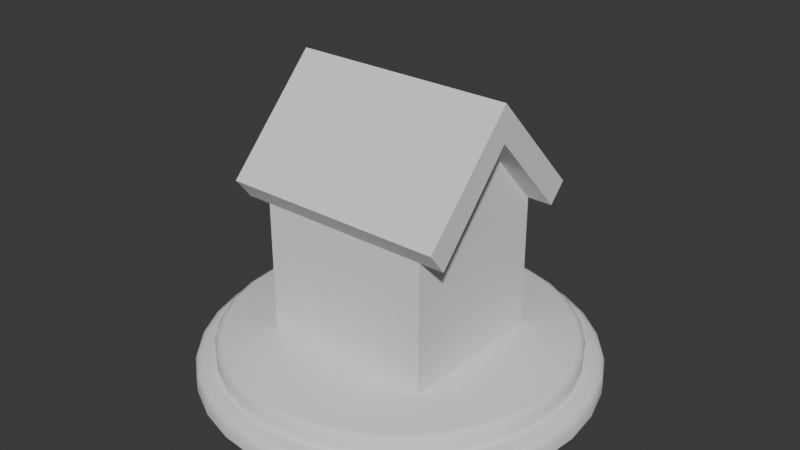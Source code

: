 # Source: Home.blend  (saved by Blender 4.0.36; exported with 4.5.12 LTS)
import bpy
from mathutils import Matrix  # noqa: F401  (used for matrix-valued properties, if any)

bpy.ops.wm.read_factory_settings(use_empty=True)
scene = bpy.context.scene
scene.name = 'Scene'

# ---- collections
col_collection = bpy.data.collections.new('Collection'); scene.collection.children.link(col_collection)

# ---- node groups
ng_auto_smooth = bpy.data.node_groups.new('Auto Smooth', 'GeometryNodeTree')
_s = ng_auto_smooth.interface.new_socket(name='Geometry', in_out='OUTPUT', socket_type='NodeSocketGeometry')
_s = ng_auto_smooth.interface.new_socket(name='Geometry', in_out='INPUT', socket_type='NodeSocketGeometry')
_s = ng_auto_smooth.interface.new_socket(name='Angle', in_out='INPUT', socket_type='NodeSocketFloat')
_s.subtype = 'ANGLE'
_s.min_value = 0.0
_s.max_value = 3.142
ng_auto_smooth.is_modifier = True
_N = ng_auto_smooth.nodes; _L = ng_auto_smooth.links
n0 = _N.new('NodeGroupOutput'); n0.name = 'Group Output'; n0.location = (480, -100)
n1 = _N.new('NodeGroupInput'); n1.name = 'Group Input'; n1.location = (-420, -300)
n2 = _N.new('NodeGroupInput'); n2.name = 'Group Input.001'; n2.location = (-60, -100)
n3 = _N.new('GeometryNodeSetShadeSmooth'); n3.name = 'Set Shade Smooth'; n3.location = (120, -100)
n3.domain = 'EDGE'
n4 = _N.new('GeometryNodeSetShadeSmooth'); n4.name = 'Set Shade Smooth.001'; n4.location = (300, -100)
n5 = _N.new('GeometryNodeInputMeshEdgeAngle'); n5.name = 'Edge Angle'; n5.location = (-420, -220)
n6 = _N.new('GeometryNodeInputEdgeSmooth'); n6.name = 'Is Edge Smooth'; n6.location = (-60, -160)
n7 = _N.new('GeometryNodeInputShadeSmooth'); n7.name = 'Is Face Smooth'; n7.location = (-240, -340)
n8 = _N.new('FunctionNodeBooleanMath'); n8.name = 'Boolean Math'; n8.location = (-60, -220)
n9 = _N.new('FunctionNodeCompare'); n9.name = 'Compare'; n9.location = (-240, -180)
n9.operation = 'LESS_EQUAL'
_L.new(n5.outputs[0], n9.inputs[0])
_L.new(n4.outputs[0], n0.inputs[0])
_L.new(n1.outputs[1], n9.inputs[1])
_L.new(n9.outputs[0], n8.inputs[0])
_L.new(n7.outputs[0], n8.inputs[1])
_L.new(n2.outputs[0], n3.inputs[0])
_L.new(n6.outputs[0], n3.inputs[1])
_L.new(n3.outputs[0], n4.inputs[0])
_L.new(n8.outputs[0], n3.inputs[2])
n0.is_active_output = True

# ---- world
world_world = bpy.data.worlds.new('World'); scene.world = world_world
world_world.use_nodes = True; world_world.node_tree.nodes.clear()
_N = world_world.node_tree.nodes; _L = world_world.node_tree.links
n0 = _N.new('ShaderNodeOutputWorld'); n0.name = 'World Output'; n0.location = (300, 300)
n1 = _N.new('ShaderNodeBackground'); n1.name = 'Background'; n1.location = (10, 300)
n1.inputs[0].default_value = (0.05088, 0.05088, 0.05088, 1.0)
_L.new(n1.outputs[0], n0.inputs[0])
n0.is_active_output = True
world_world.color = (0.05088, 0.05088, 0.05088)
world_world.use_sun_shadow = False
world_world.sun_shadow_jitter_overblur = 0.0

# ---- meshes
me_cylinder = bpy.data.meshes.new('Cylinder')
me_cylinder.from_pydata([(9.371e-09, 0.086, -2.563e-08), (0.01678, 0.08435, -2.563e-08), (0.03291, 0.07945, -2.563e-08), (0.04778, 0.07151, -2.563e-08), (0.06081, 0.06081, -2.563e-08), (0.07151, 0.04778, -2.563e-08), (0.07945, 0.03291, -2.563e-08), (0.08435, 0.01678, -2.563e-08), (0.086, 1.442e-09, -2.563e-08), (0.08435, -0.01678, -2.563e-08), (0.07945, -0.03291, -2.563e-08), (0.07151, -0.04778, -2.563e-08), (0.06081, -0.06081, -2.563e-08), (0.04778, -0.07151, -2.563e-08), (0.03291, -0.07945, -2.563e-08), (0.01678, -0.08435, -2.563e-08), (9.371e-09, -0.086, -2.563e-08), (-0.01678, -0.08435, -2.563e-08), (-0.03291, -0.07945, -2.563e-08), (-0.04778, -0.07151, -2.563e-08), (-0.06081, -0.06081, -2.563e-08), (-0.07151, -0.04778, -2.563e-08), (-0.07945, -0.03291, -2.563e-08), (-0.08435, -0.01678, -2.563e-08), (-0.086, 1.442e-09, -2.563e-08), (-0.08435, 0.01678, -2.563e-08), (-0.07945, 0.03291, -2.563e-08), (-0.07151, 0.04778, -2.563e-08), (-0.06081, 0.06081, -2.563e-08), (-0.04778, 0.07151, -2.563e-08), (-0.03291, 0.07945, -2.563e-08), (-0.01678, 0.08435, -2.563e-08), (0.0151, 0.07591, 0.0086), (1.02e-08, 0.0774, 0.0086), (0.02962, 0.07151, 0.0086), (0.043, 0.06436, 0.0086), (0.05473, 0.05473, 0.0086), (0.06436, 0.043, 0.0086), (0.07151, 0.02962, 0.0086), (0.07591, 0.0151, 0.0086), (0.0774, 1.538e-09, 0.0086), (0.07591, -0.0151, 0.0086), (0.07151, -0.02962, 0.0086), (0.06436, -0.043, 0.0086), (0.05473, -0.05473, 0.0086), (0.043, -0.06436, 0.0086), (0.02962, -0.07151, 0.0086), (0.0151, -0.07591, 0.0086), (1.02e-08, -0.0774, 0.0086), (-0.0151, -0.07591, 0.0086), (-0.02962, -0.07151, 0.0086), (-0.043, -0.06436, 0.0086), (-0.05473, -0.05473, 0.0086), (-0.06436, -0.043, 0.0086), (-0.07151, -0.02962, 0.0086), (-0.07591, -0.0151, 0.0086), (-0.0774, 1.538e-09, 0.0086), (-0.07591, 0.0151, 0.0086), (-0.07151, 0.02962, 0.0086), (-0.06436, 0.043, 0.0086), (-0.05473, 0.05473, 0.0086), (-0.043, 0.06436, 0.0086), (-0.02962, 0.07151, 0.0086), (-0.0151, 0.07591, 0.0086), (9.371e-09, 0.086, 0.005189), (9.7e-09, 0.08257, 0.0086), (9.467e-09, 0.085, 0.007601), (0.01611, 0.08099, 0.0086), (0.01678, 0.08435, 0.005189), (0.01658, 0.08336, 0.007601), (0.0316, 0.07629, 0.0086), (0.03291, 0.07945, 0.005189), (0.03253, 0.07853, 0.007601), (0.04588, 0.06866, 0.0086), (0.04778, 0.07151, 0.005189), (0.04722, 0.07067, 0.007601), (0.05839, 0.05839, 0.0086), (0.06081, 0.06081, 0.005189), (0.0601, 0.0601, 0.007601), (0.06866, 0.04588, 0.0086), (0.07151, 0.04778, 0.005189), (0.07067, 0.04722, 0.007601), (0.07629, 0.0316, 0.0086), (0.07945, 0.03291, 0.005189), (0.07853, 0.03253, 0.007601), (0.08099, 0.01611, 0.0086), (0.08435, 0.01678, 0.005189), (0.08336, 0.01658, 0.007601), (0.08257, 1.48e-09, 0.0086), (0.086, 1.442e-09, 0.005189), (0.085, 1.455e-09, 0.007601), (0.08099, -0.01611, 0.0086), (0.08435, -0.01678, 0.005189), (0.08336, -0.01658, 0.007601), (0.07629, -0.0316, 0.0086), (0.07945, -0.03291, 0.005189), (0.07853, -0.03253, 0.007601), (0.06866, -0.04588, 0.0086), (0.07151, -0.04778, 0.005189), (0.07067, -0.04722, 0.007601), (0.05839, -0.05839, 0.0086), (0.06081, -0.06081, 0.005189), (0.0601, -0.0601, 0.007601), (0.04588, -0.06866, 0.0086), (0.04778, -0.07151, 0.005189), (0.04722, -0.07067, 0.007601), (0.0316, -0.07629, 0.0086), (0.03291, -0.07945, 0.005189), (0.03253, -0.07853, 0.007601), (0.01611, -0.08099, 0.0086), (0.01678, -0.08435, 0.005189), (0.01658, -0.08336, 0.007601), (9.7e-09, -0.08257, 0.0086), (9.371e-09, -0.086, 0.005189), (9.467e-09, -0.085, 0.007601), (-0.01611, -0.08099, 0.0086), (-0.01678, -0.08435, 0.005189), (-0.01658, -0.08336, 0.007601), (-0.0316, -0.07629, 0.0086), (-0.03291, -0.07945, 0.005189), (-0.03253, -0.07853, 0.007601), (-0.04588, -0.06866, 0.0086), (-0.04778, -0.07151, 0.005189), (-0.04722, -0.07067, 0.007601), (-0.05839, -0.05839, 0.0086), (-0.06081, -0.06081, 0.005189), (-0.0601, -0.0601, 0.007601), (-0.06866, -0.04588, 0.0086), (-0.07151, -0.04778, 0.005189), (-0.07067, -0.04722, 0.007601), (-0.07629, -0.0316, 0.0086), (-0.07945, -0.03291, 0.005189), (-0.07853, -0.03253, 0.007601), (-0.08099, -0.01611, 0.0086), (-0.08435, -0.01678, 0.005189), (-0.08336, -0.01658, 0.007601), (-0.08257, 1.48e-09, 0.0086), (-0.086, 1.442e-09, 0.005189), (-0.085, 1.455e-09, 0.007601), (-0.08099, 0.01611, 0.0086), (-0.08435, 0.01678, 0.005189), (-0.08336, 0.01658, 0.007601), (-0.07629, 0.0316, 0.0086), (-0.07945, 0.03291, 0.005189), (-0.07853, 0.03253, 0.007601), (-0.06866, 0.04588, 0.0086), (-0.07151, 0.04778, 0.005189), (-0.07067, 0.04722, 0.007601), (-0.05839, 0.05839, 0.0086), (-0.06081, 0.06081, 0.005189), (-0.0601, 0.0601, 0.007601), (-0.04588, 0.06866, 0.0086), (-0.04778, 0.07151, 0.005189), (-0.04722, 0.07067, 0.007601), (-0.0316, 0.07629, 0.0086), (-0.03291, 0.07945, 0.005189), (-0.03253, 0.07853, 0.007601), (-0.01611, 0.08099, 0.0086), (-0.01678, 0.08435, 0.005189), (-0.01658, 0.08336, 0.007601), (0.01443, 0.07255, 0.0172), (0.0151, 0.07591, 0.01379), (0.0149, 0.07493, 0.0162), (1.02e-08, 0.0774, 0.01379), (1.034e-08, 0.07397, 0.0172), (1.024e-08, 0.0764, 0.0162), (0.02831, 0.06834, 0.0172), (0.02962, 0.07151, 0.01379), (0.02924, 0.07058, 0.0162), (0.0411, 0.06151, 0.0172), (0.043, 0.06436, 0.01379), (0.04244, 0.06352, 0.0162), (0.05231, 0.05231, 0.0172), (0.05473, 0.05473, 0.01379), (0.05402, 0.05402, 0.0162), (0.06151, 0.0411, 0.0172), (0.06436, 0.043, 0.01379), (0.06352, 0.04244, 0.0162), (0.06834, 0.02831, 0.0172), (0.07151, 0.02962, 0.01379), (0.07058, 0.02924, 0.0162), (0.07255, 0.01443, 0.0172), (0.07591, 0.0151, 0.01379), (0.07493, 0.0149, 0.0162), (0.07397, 1.402e-09, 0.0172), (0.0774, 1.538e-09, 0.01379), (0.0764, 1.499e-09, 0.0162), (0.07255, -0.01443, 0.0172), (0.07591, -0.0151, 0.01379), (0.07493, -0.0149, 0.0162), (0.06834, -0.02831, 0.0172), (0.07151, -0.02962, 0.01379), (0.07058, -0.02924, 0.0162), (0.06151, -0.0411, 0.0172), (0.06436, -0.043, 0.01379), (0.06352, -0.04244, 0.0162), (0.05231, -0.05231, 0.0172), (0.05473, -0.05473, 0.01379), (0.05402, -0.05402, 0.0162), (0.0411, -0.06151, 0.0172), (0.043, -0.06436, 0.01379), (0.04244, -0.06352, 0.0162), (0.02831, -0.06834, 0.0172), (0.02962, -0.07151, 0.01379), (0.02924, -0.07058, 0.0162), (0.01443, -0.07255, 0.0172), (0.0151, -0.07591, 0.01379), (0.0149, -0.07493, 0.0162), (1.031e-08, -0.07397, 0.0172), (1.02e-08, -0.0774, 0.01379), (1.023e-08, -0.0764, 0.0162), (-0.01443, -0.07255, 0.0172), (-0.0151, -0.07591, 0.01379), (-0.0149, -0.07493, 0.0162), (-0.02831, -0.06834, 0.0172), (-0.02962, -0.07151, 0.01379), (-0.02924, -0.07058, 0.0162), (-0.0411, -0.06151, 0.0172), (-0.043, -0.06436, 0.01379), (-0.04244, -0.06352, 0.0162), (-0.05231, -0.05231, 0.0172), (-0.05473, -0.05473, 0.01379), (-0.05402, -0.05402, 0.0162), (-0.06151, -0.0411, 0.0172), (-0.06436, -0.043, 0.01379), (-0.06352, -0.04244, 0.0162), (-0.06834, -0.02831, 0.0172), (-0.07151, -0.02962, 0.01379), (-0.07058, -0.02924, 0.0162), (-0.07255, -0.01443, 0.0172), (-0.07591, -0.0151, 0.01379), (-0.07493, -0.0149, 0.0162), (-0.07397, 1.402e-09, 0.0172), (-0.0774, 1.538e-09, 0.01379), (-0.0764, 1.499e-09, 0.0162), (-0.07255, 0.01443, 0.0172), (-0.07591, 0.0151, 0.01379), (-0.07493, 0.0149, 0.0162), (-0.06834, 0.02831, 0.0172), (-0.07151, 0.02962, 0.01379), (-0.07058, 0.02924, 0.0162), (-0.06151, 0.0411, 0.0172), (-0.06436, 0.043, 0.01379), (-0.06352, 0.04244, 0.0162), (-0.05231, 0.05231, 0.0172), (-0.05473, 0.05473, 0.01379), (-0.05402, 0.05402, 0.0162), (-0.0411, 0.06151, 0.0172), (-0.043, 0.06436, 0.01379), (-0.04244, 0.06352, 0.0162), (-0.02831, 0.06834, 0.0172), (-0.02962, 0.07151, 0.01379), (-0.02924, 0.07058, 0.0162), (-0.01443, 0.07255, 0.0172), (-0.0151, 0.07591, 0.01379), (-0.0149, 0.07493, 0.0162), (-0.03807, -0.03468, 0.01761), (-0.03819, -0.03464, 0.07463), (-0.03807, 0.03468, 0.01761), (-0.03819, 0.03429, 0.07524), (0.03778, -0.03468, 0.01761), (0.03789, -0.03464, 0.07463), (0.03778, 0.03468, 0.01761), (0.03789, 0.03429, 0.07524), (-0.03807, 0.0, 0.01761), (-0.03807, -1.552e-11, 0.1123), (0.03778, 0.0, 0.01761), (0.03778, -1.552e-11, 0.1123), (-0.03807, -1.552e-11, 0.1278), (-0.03807, 0.04226, 0.0829), (0.03778, 0.04226, 0.0829), (0.03778, -1.552e-11, 0.1278), (0.03778, -0.0419, 0.08395), (-0.03807, -0.0419, 0.08395), (0.04861, -1.552e-11, 0.1123), (0.04876, -0.03464, 0.07463), (0.04876, 0.03429, 0.07524), (0.04861, -1.552e-11, 0.1278), (0.04861, -0.0419, 0.08395), (0.04861, 0.04226, 0.0829), (-0.04891, -1.552e-11, 0.1123), (-0.04906, 0.03429, 0.07524), (-0.04906, -0.03464, 0.07463), (-0.04891, 0.04226, 0.0829), (-0.04891, -1.552e-11, 0.1278), (-0.04891, -0.0419, 0.08395)], [], [(31, 158, 64, 0), (70, 67, 32, 34), (73, 70, 34, 35), (76, 73, 35, 36), (79, 76, 36, 37), (82, 79, 37, 38), (85, 82, 38, 39), (88, 85, 39, 40), (91, 88, 40, 41), (94, 91, 41, 42), (97, 94, 42, 43), (100, 97, 43, 44), (103, 100, 44, 45), (106, 103, 45, 46), (109, 106, 46, 47), (112, 109, 47, 48), (115, 112, 48, 49), (118, 115, 49, 50), (121, 118, 50, 51), (124, 121, 51, 52), (127, 124, 52, 53), (130, 127, 53, 54), (133, 130, 54, 55), (136, 133, 55, 56), (139, 136, 56, 57), (142, 139, 57, 58), (145, 142, 58, 59), (148, 145, 59, 60), (151, 148, 60, 61), (154, 151, 61, 62), (2, 71, 74, 3), (157, 154, 62, 63), (65, 157, 63, 33), (63, 62, 251, 254), (11, 98, 101, 12), (20, 125, 128, 21), (29, 152, 155, 30), (7, 86, 89, 8), (16, 113, 116, 17), (25, 140, 143, 26), (3, 74, 77, 4), (12, 101, 104, 13), (21, 128, 131, 22), (30, 155, 158, 31), (8, 89, 92, 9), (17, 116, 119, 18), (26, 143, 146, 27), (4, 77, 80, 5), (13, 104, 107, 14), (22, 131, 134, 23), (32, 33, 163, 161), (9, 92, 95, 10), (18, 119, 122, 19), (27, 146, 149, 28), (5, 80, 83, 6), (14, 107, 110, 15), (23, 134, 137, 24), (0, 64, 68, 1), (1, 68, 71, 2), (10, 95, 98, 11), (19, 122, 125, 20), (28, 149, 152, 29), (6, 83, 86, 7), (15, 110, 113, 16), (24, 137, 140, 25), (34, 32, 161, 167), (50, 49, 212, 215), (37, 36, 173, 176), (51, 50, 215, 218), (38, 37, 176, 179), (35, 34, 167, 170), (52, 51, 218, 221), (39, 38, 179, 182), (53, 52, 221, 224), (40, 39, 182, 185), (54, 53, 224, 227), (41, 40, 185, 188), (55, 54, 227, 230), (42, 41, 188, 191), (56, 55, 230, 233), (43, 42, 191, 194), (57, 56, 233, 236), (44, 43, 194, 197), (58, 57, 236, 239), (45, 44, 197, 200), (59, 58, 239, 242), (46, 45, 200, 203), (60, 59, 242, 245), (47, 46, 203, 206), (160, 164, 253, 250, 247, 244, 241, 238, 235, 232, 229, 226, 223, 220, 217, 214, 211, 208, 205, 202, 199, 196, 193, 190, 187, 184, 181, 178, 175, 172, 169, 166), (61, 60, 245, 248), (48, 47, 206, 209), (33, 63, 254, 163), (62, 61, 248, 251), (49, 48, 209, 212), (36, 35, 170, 173), (68, 64, 66, 69), (69, 66, 65, 67), (71, 68, 69, 72), (72, 69, 67, 70), (74, 71, 72, 75), (75, 72, 70, 73), (77, 74, 75, 78), (78, 75, 73, 76), (80, 77, 78, 81), (81, 78, 76, 79), (83, 80, 81, 84), (84, 81, 79, 82), (86, 83, 84, 87), (87, 84, 82, 85), (89, 86, 87, 90), (90, 87, 85, 88), (92, 89, 90, 93), (93, 90, 88, 91), (95, 92, 93, 96), (96, 93, 91, 94), (98, 95, 96, 99), (99, 96, 94, 97), (101, 98, 99, 102), (102, 99, 97, 100), (104, 101, 102, 105), (105, 102, 100, 103), (107, 104, 105, 108), (108, 105, 103, 106), (110, 107, 108, 111), (111, 108, 106, 109), (113, 110, 111, 114), (114, 111, 109, 112), (116, 113, 114, 117), (117, 114, 112, 115), (119, 116, 117, 120), (120, 117, 115, 118), (122, 119, 120, 123), (123, 120, 118, 121), (125, 122, 123, 126), (126, 123, 121, 124), (128, 125, 126, 129), (129, 126, 124, 127), (131, 128, 129, 132), (132, 129, 127, 130), (134, 131, 132, 135), (135, 132, 130, 133), (137, 134, 135, 138), (138, 135, 133, 136), (140, 137, 138, 141), (141, 138, 136, 139), (143, 140, 141, 144), (144, 141, 139, 142), (146, 143, 144, 147), (147, 144, 142, 145), (149, 146, 147, 150), (150, 147, 145, 148), (152, 149, 150, 153), (153, 150, 148, 151), (155, 152, 153, 156), (156, 153, 151, 154), (158, 155, 156, 159), (159, 156, 154, 157), (64, 158, 159, 66), (66, 159, 157, 65), (161, 163, 165, 162), (162, 165, 164, 160), (167, 161, 162, 168), (168, 162, 160, 166), (170, 167, 168, 171), (171, 168, 166, 169), (173, 170, 171, 174), (174, 171, 169, 172), (176, 173, 174, 177), (177, 174, 172, 175), (179, 176, 177, 180), (180, 177, 175, 178), (182, 179, 180, 183), (183, 180, 178, 181), (185, 182, 183, 186), (186, 183, 181, 184), (188, 185, 186, 189), (189, 186, 184, 187), (191, 188, 189, 192), (192, 189, 187, 190), (194, 191, 192, 195), (195, 192, 190, 193), (197, 194, 195, 198), (198, 195, 193, 196), (200, 197, 198, 201), (201, 198, 196, 199), (203, 200, 201, 204), (204, 201, 199, 202), (206, 203, 204, 207), (207, 204, 202, 205), (209, 206, 207, 210), (210, 207, 205, 208), (212, 209, 210, 213), (213, 210, 208, 211), (215, 212, 213, 216), (216, 213, 211, 214), (218, 215, 216, 219), (219, 216, 214, 217), (221, 218, 219, 222), (222, 219, 217, 220), (224, 221, 222, 225), (225, 222, 220, 223), (227, 224, 225, 228), (228, 225, 223, 226), (230, 227, 228, 231), (231, 228, 226, 229), (233, 230, 231, 234), (234, 231, 229, 232), (236, 233, 234, 237), (237, 234, 232, 235), (239, 236, 237, 240), (240, 237, 235, 238), (242, 239, 240, 243), (243, 240, 238, 241), (245, 242, 243, 246), (246, 243, 241, 244), (248, 245, 246, 249), (249, 246, 244, 247), (251, 248, 249, 252), (252, 249, 247, 250), (254, 251, 252, 255), (255, 252, 250, 253), (163, 254, 255, 165), (165, 255, 253, 164), (67, 65, 33, 32), (264, 265, 259, 258), (258, 259, 263, 262), (266, 267, 261, 260), (260, 261, 257, 256), (264, 266, 260, 256), (270, 271, 277, 279), (263, 259, 269, 270), (258, 262, 266, 264), (262, 263, 267, 266), (256, 257, 265, 264), (271, 268, 273, 272), (270, 269, 268, 271), (263, 270, 279, 276), (257, 273, 285, 282), (269, 259, 281, 283), (257, 261, 272, 273), (275, 274, 277, 278), (274, 276, 279, 277), (261, 267, 274, 275), (267, 263, 276, 274), (271, 272, 278, 277), (272, 261, 275, 278), (280, 282, 285, 284), (281, 280, 284, 283), (273, 268, 284, 285), (259, 265, 280, 281), (265, 257, 282, 280), (268, 269, 283, 284)])
me_cylinder.polygons.foreach_set('use_smooth', [1, 1, 1, 1, 1, 1, 1, 1, 1, 1, 1, 1, 1, 1, 1, 1, 1, 1, 1, 1, 1, 1, 1, 1, 1, 1, 1, 1, 1, 1, 1, 1, 1, 1, 1, 1, 1, 1, 1, 1, 1, 1, 1, 1, 1, 1, 1, 1, 1, 1, 1, 1, 1, 1, 1, 1, 1, 1, 1, 1, 1, 1, 1, 1, 1, 1, 1, 1, 1, 1, 1, 1, 1, 1, 1, 1, 1, 1, 1, 1, 1, 1, 1, 1, 1, 1, 1, 1, 1, 1, 1, 1, 1, 1, 1, 1, 1, 1, 1, 1, 1, 1, 1, 1, 1, 1, 1, 1, 1, 1, 1, 1, 1, 1, 1, 1, 1, 1, 1, 1, 1, 1, 1, 1, 1, 1, 1, 1, 1, 1, 1, 1, 1, 1, 1, 1, 1, 1, 1, 1, 1, 1, 1, 1, 1, 1, 1, 1, 1, 1, 1, 1, 1, 1, 1, 1, 1, 1, 1, 1, 1, 1, 1, 1, 1, 1, 1, 1, 1, 1, 1, 1, 1, 1, 1, 1, 1, 1, 1, 1, 1, 1, 1, 1, 1, 1, 1, 1, 1, 1, 1, 1, 1, 1, 1, 1, 1, 1, 1, 1, 1, 1, 1, 1, 1, 1, 1, 1, 1, 1, 1, 1, 1, 1, 1, 1, 1, 1, 1, 1, 1, 1, 1, 1, 1, 0, 0, 0, 0, 0, 0, 0, 0, 0, 0, 0, 0, 0, 0, 0, 0, 0, 0, 0, 0, 0, 0, 0, 0, 0, 0, 0, 0])
_uv = me_cylinder.uv_layers.new(name='UVMap')
_uv.uv.foreach_set('vector', [0.5717, 0.4935, 0.5597, 0.4933, 0.5575, 0.4563, 0.5694, 0.4565, 0.3821, 0.3025, 0.361, 0.3341, 0.3516, 0.3264, 0.3714, 0.2967, 0.3967, 0.2673, 0.3821, 0.3025, 0.3714, 0.2967, 0.385, 0.2638, 0.4041, 0.23, 0.3967, 0.2673, 0.385, 0.2638, 0.392, 0.2288, 0.4041, 0.192, 0.4041, 0.23, 0.392, 0.2288, 0.392, 0.1932, 0.3967, 0.1547, 0.4041, 0.192, 0.392, 0.1932, 0.385, 0.1582, 0.3821, 0.1195, 0.3967, 0.1547, 0.385, 0.1582, 0.3714, 0.1253, 0.361, 0.08791, 0.3821, 0.1195, 0.3714, 0.1253, 0.3516, 0.09562, 0.3341, 0.06101, 0.361, 0.08791, 0.3516, 0.09562, 0.3264, 0.07041, 0.3025, 0.03988, 0.3341, 0.06101, 0.3264, 0.07041, 0.2967, 0.0506, 0.2673, 0.02532, 0.3025, 0.03988, 0.2967, 0.0506, 0.2638, 0.03695, 0.23, 0.0179, 0.2673, 0.02532, 0.2638, 0.03695, 0.2288, 0.03, 0.192, 0.0179, 0.23, 0.0179, 0.2288, 0.03, 0.1932, 0.03, 0.1547, 0.02532, 0.192, 0.0179, 0.1932, 0.03, 0.1582, 0.03695, 0.1195, 0.03988, 0.1547, 0.02532, 0.1582, 0.03695, 0.1253, 0.0506, 0.08791, 0.06101, 0.1195, 0.03988, 0.1253, 0.0506, 0.09562, 0.07041, 0.06101, 0.08791, 0.08791, 0.06101, 0.09562, 0.07041, 0.07041, 0.09562, 0.03988, 0.1195, 0.06101, 0.08791, 0.07041, 0.09562, 0.0506, 0.1253, 0.02532, 0.1547, 0.03988, 0.1195, 0.0506, 0.1253, 0.03695, 0.1582, 0.0179, 0.192, 0.02532, 0.1547, 0.03695, 0.1582, 0.03, 0.1932, 0.0179, 0.23, 0.0179, 0.192, 0.03, 0.1932, 0.03, 0.2288, 0.02532, 0.2673, 0.0179, 0.23, 0.03, 0.2288, 0.03695, 0.2638, 0.03988, 0.3025, 0.02532, 0.2673, 0.03695, 0.2638, 0.0506, 0.2967, 0.06101, 0.3341, 0.03988, 0.3025, 0.0506, 0.2967, 0.07041, 0.3264, 0.08791, 0.361, 0.06101, 0.3341, 0.07041, 0.3264, 0.09562, 0.3516, 0.1195, 0.3821, 0.08791, 0.361, 0.09562, 0.3516, 0.1253, 0.3714, 0.1547, 0.3967, 0.1195, 0.3821, 0.1253, 0.3714, 0.1582, 0.385, 0.192, 0.4041, 0.1547, 0.3967, 0.1582, 0.385, 0.1932, 0.392, 0.23, 0.4041, 0.192, 0.4041, 0.1932, 0.392, 0.2288, 0.392, 0.2673, 0.3967, 0.23, 0.4041, 0.2288, 0.392, 0.2638, 0.385, 0.5085, 0.6798, 0.4965, 0.6798, 0.5007, 0.6489, 0.5128, 0.6489, 0.3025, 0.3821, 0.2673, 0.3967, 0.2638, 0.385, 0.2967, 0.3714, 0.3341, 0.361, 0.3025, 0.3821, 0.2967, 0.3714, 0.3264, 0.3516, 0.3054, 0.5238, 0.306, 0.5589, 0.2941, 0.5587, 0.2934, 0.5236, 0.4429, 0.4217, 0.4549, 0.4216, 0.4506, 0.4542, 0.4387, 0.4543, 0.3344, 0.4661, 0.3464, 0.466, 0.3438, 0.5018, 0.3318, 0.5019, 0.5717, 0.5721, 0.5597, 0.5719, 0.5604, 0.5323, 0.5724, 0.5325, 0.5179, 0.4968, 0.5059, 0.4968, 0.5039, 0.459, 0.516, 0.4591, 0.4357, 0.608, 0.4477, 0.6079, 0.4506, 0.6447, 0.4387, 0.6448, 0.3344, 0.6564, 0.3464, 0.6563, 0.3501, 0.6903, 0.3381, 0.6904, 0.5128, 0.6489, 0.5007, 0.6489, 0.5039, 0.6137, 0.516, 0.6137, 0.4387, 0.4543, 0.4506, 0.4542, 0.4477, 0.4906, 0.4357, 0.4907, 0.3318, 0.5019, 0.3438, 0.5018, 0.3425, 0.5402, 0.3305, 0.5403, 0.5724, 0.5325, 0.5604, 0.5323, 0.5597, 0.4933, 0.5717, 0.4935, 0.516, 0.4591, 0.5039, 0.459, 0.5007, 0.4243, 0.5128, 0.4243, 0.4387, 0.6448, 0.4506, 0.6447, 0.4549, 0.678, 0.4429, 0.678, 0.5609, 0.6792, 0.5489, 0.6791, 0.5538, 0.6467, 0.5658, 0.6469, 0.516, 0.6137, 0.5039, 0.6137, 0.5059, 0.5756, 0.5179, 0.5757, 0.4357, 0.4907, 0.4477, 0.4906, 0.4462, 0.5294, 0.4342, 0.5294, 0.3305, 0.5403, 0.3425, 0.5402, 0.3425, 0.5798, 0.3305, 0.5799, 0.3001, 0.4603, 0.3033, 0.4905, 0.2914, 0.4903, 0.2881, 0.4601, 0.5128, 0.4243, 0.5007, 0.4243, 0.4965, 0.394, 0.5085, 0.394, 0.4429, 0.678, 0.4549, 0.678, 0.4603, 0.7064, 0.4483, 0.7064, 0.5658, 0.6469, 0.5538, 0.6467, 0.5575, 0.6106, 0.5694, 0.6107, 0.5179, 0.5757, 0.5059, 0.5756, 0.5066, 0.5362, 0.5186, 0.5362, 0.4342, 0.5294, 0.4462, 0.5294, 0.4462, 0.569, 0.4342, 0.569, 0.3305, 0.5799, 0.3425, 0.5798, 0.3438, 0.619, 0.3318, 0.6191, 0.5694, 0.4565, 0.5575, 0.4563, 0.5538, 0.4228, 0.5658, 0.4229, 0.5658, 0.4229, 0.5538, 0.4228, 0.5489, 0.394, 0.5609, 0.3942, 0.4483, 0.394, 0.4603, 0.394, 0.4549, 0.4216, 0.4429, 0.4217, 0.3381, 0.4343, 0.3501, 0.4342, 0.3464, 0.466, 0.3344, 0.4661, 0.5694, 0.6107, 0.5575, 0.6106, 0.5597, 0.5719, 0.5717, 0.5721, 0.5186, 0.5362, 0.5066, 0.5362, 0.5059, 0.4968, 0.5179, 0.4968, 0.4342, 0.569, 0.4462, 0.569, 0.4477, 0.6079, 0.4357, 0.608, 0.3318, 0.6191, 0.3438, 0.619, 0.3464, 0.6563, 0.3344, 0.6564, 0.2957, 0.4344, 0.3001, 0.4603, 0.2881, 0.4601, 0.2837, 0.4342, 0.6047, 0.6496, 0.6008, 0.6197, 0.6128, 0.6197, 0.6166, 0.6496, 0.6782, 0.5575, 0.6764, 0.5917, 0.6644, 0.5917, 0.6662, 0.5575, 0.6095, 0.6752, 0.6047, 0.6496, 0.6166, 0.6496, 0.6215, 0.6752, 0.6788, 0.522, 0.6782, 0.5575, 0.6662, 0.5575, 0.6668, 0.5219, 0.6736, 0.6234, 0.6697, 0.6512, 0.6577, 0.6512, 0.6615, 0.6234, 0.384, 0.4629, 0.3873, 0.4343, 0.3993, 0.4342, 0.396, 0.4628, 0.6782, 0.4865, 0.6788, 0.522, 0.6668, 0.5219, 0.6662, 0.4865, 0.3817, 0.4952, 0.384, 0.4629, 0.396, 0.4628, 0.3937, 0.4951, 0.6764, 0.4525, 0.6782, 0.4865, 0.6662, 0.4865, 0.6644, 0.4525, 0.3805, 0.5297, 0.3817, 0.4952, 0.3937, 0.4951, 0.3925, 0.5296, 0.6736, 0.4213, 0.6764, 0.4525, 0.6644, 0.4525, 0.6615, 0.4213, 0.3805, 0.5653, 0.3805, 0.5297, 0.3925, 0.5296, 0.3925, 0.5652, 0.6697, 0.394, 0.6736, 0.4213, 0.6615, 0.4213, 0.6577, 0.394, 0.3817, 0.6006, 0.3805, 0.5653, 0.3925, 0.5652, 0.3937, 0.6005, 0.6047, 0.4189, 0.6095, 0.394, 0.6215, 0.394, 0.6166, 0.4189, 0.384, 0.6342, 0.3817, 0.6006, 0.3937, 0.6005, 0.396, 0.6341, 0.6008, 0.4483, 0.6047, 0.4189, 0.6166, 0.4189, 0.6128, 0.4482, 0.3873, 0.6648, 0.384, 0.6342, 0.396, 0.6341, 0.3993, 0.6647, 0.5982, 0.481, 0.6008, 0.4483, 0.6128, 0.4482, 0.6102, 0.481, 0.3001, 0.6619, 0.2957, 0.6909, 0.2837, 0.6908, 0.2881, 0.6617, 0.5969, 0.5159, 0.5982, 0.481, 0.6102, 0.481, 0.6088, 0.5158, 0.3033, 0.6293, 0.3001, 0.6619, 0.2881, 0.6617, 0.2914, 0.6291, 0.5969, 0.5515, 0.5969, 0.5159, 0.6088, 0.5158, 0.6088, 0.5515, 0.6299, 0.3639, 0.5959, 0.3639, 0.5624, 0.3572, 0.5309, 0.3442, 0.5026, 0.3253, 0.4785, 0.3012, 0.4596, 0.2728, 0.4465, 0.2413, 0.4399, 0.2079, 0.4399, 0.1739, 0.4465, 0.1404, 0.4596, 0.1089, 0.4785, 0.08062, 0.5026, 0.05652, 0.531, 0.03759, 0.5624, 0.02455, 0.5959, 0.0179, 0.6299, 0.0179, 0.6634, 0.02455, 0.6948, 0.03759, 0.7232, 0.05652, 0.7473, 0.08062, 0.7662, 0.1089, 0.7792, 0.1404, 0.7859, 0.1739, 0.7859, 0.2079, 0.7792, 0.2413, 0.7662, 0.2728, 0.7473, 0.3012, 0.7232, 0.3253, 0.6948, 0.3442, 0.6634, 0.3572, 0.3054, 0.5945, 0.3033, 0.6293, 0.2914, 0.6291, 0.2934, 0.5944, 0.5982, 0.5866, 0.5969, 0.5515, 0.6088, 0.5515, 0.6102, 0.5865, 0.3033, 0.4905, 0.3054, 0.5238, 0.2934, 0.5236, 0.2914, 0.4903, 0.306, 0.5589, 0.3054, 0.5945, 0.2934, 0.5944, 0.2941, 0.5587, 0.6008, 0.6197, 0.5982, 0.5866, 0.6102, 0.5865, 0.6128, 0.6197, 0.6764, 0.5917, 0.6736, 0.6234, 0.6615, 0.6234, 0.6644, 0.5917, 0.5538, 0.4228, 0.5575, 0.4563, 0.5515, 0.4573, 0.5479, 0.4241, 0.3654, 0.3377, 0.3377, 0.3654, 0.3341, 0.361, 0.361, 0.3341, 0.5489, 0.394, 0.5538, 0.4228, 0.5479, 0.4241, 0.5431, 0.3957, 0.3871, 0.3052, 0.3654, 0.3377, 0.361, 0.3341, 0.3821, 0.3025, 0.5007, 0.6489, 0.4965, 0.6798, 0.4906, 0.6781, 0.4948, 0.6476, 0.4021, 0.269, 0.3871, 0.3052, 0.3821, 0.3025, 0.3967, 0.2673, 0.5039, 0.6137, 0.5007, 0.6489, 0.4948, 0.6476, 0.498, 0.6128, 0.4098, 0.2306, 0.4021, 0.269, 0.3967, 0.2673, 0.4041, 0.23, 0.5059, 0.5756, 0.5039, 0.6137, 0.498, 0.6128, 0.4999, 0.5752, 0.4098, 0.1914, 0.4098, 0.2306, 0.4041, 0.23, 0.4041, 0.192, 0.5066, 0.5362, 0.5059, 0.5756, 0.4999, 0.5752, 0.5006, 0.5362, 0.4021, 0.153, 0.4098, 0.1914, 0.4041, 0.192, 0.3967, 0.1547, 0.5059, 0.4968, 0.5066, 0.5362, 0.5006, 0.5362, 0.4999, 0.4973, 0.3871, 0.1168, 0.4021, 0.153, 0.3967, 0.1547, 0.3821, 0.1195, 0.5039, 0.459, 0.5059, 0.4968, 0.4999, 0.4973, 0.498, 0.4599, 0.3654, 0.08429, 0.3871, 0.1168, 0.3821, 0.1195, 0.361, 0.08791, 0.5007, 0.4243, 0.5039, 0.459, 0.498, 0.4599, 0.4948, 0.4256, 0.3377, 0.05661, 0.3654, 0.08429, 0.361, 0.08791, 0.3341, 0.06101, 0.4965, 0.394, 0.5007, 0.4243, 0.4948, 0.4256, 0.4906, 0.3957, 0.3052, 0.03486, 0.3377, 0.05661, 0.3341, 0.06101, 0.3025, 0.03988, 0.4549, 0.4216, 0.4603, 0.394, 0.4661, 0.3958, 0.4608, 0.4231, 0.269, 0.01987, 0.3052, 0.03486, 0.3025, 0.03988, 0.2673, 0.02532, 0.4506, 0.4542, 0.4549, 0.4216, 0.4608, 0.4231, 0.4566, 0.4554, 0.2306, 0.01223, 0.269, 0.01987, 0.2673, 0.02532, 0.23, 0.0179, 0.4477, 0.4906, 0.4506, 0.4542, 0.4566, 0.4554, 0.4537, 0.4913, 0.1914, 0.01223, 0.2306, 0.01223, 0.23, 0.0179, 0.192, 0.0179, 0.4462, 0.5294, 0.4477, 0.4906, 0.4537, 0.4913, 0.4522, 0.5296, 0.153, 0.01987, 0.1914, 0.01223, 0.192, 0.0179, 0.1547, 0.02532, 0.4462, 0.569, 0.4462, 0.5294, 0.4522, 0.5296, 0.4522, 0.5688, 0.1168, 0.03486, 0.153, 0.01987, 0.1547, 0.02532, 0.1195, 0.03988, 0.4477, 0.6079, 0.4462, 0.569, 0.4522, 0.5688, 0.4537, 0.6073, 0.08429, 0.05661, 0.1168, 0.03486, 0.1195, 0.03988, 0.08791, 0.06101, 0.4506, 0.6447, 0.4477, 0.6079, 0.4537, 0.6073, 0.4566, 0.6436, 0.05661, 0.08429, 0.08429, 0.05661, 0.08791, 0.06101, 0.06101, 0.08791, 0.4549, 0.678, 0.4506, 0.6447, 0.4566, 0.6436, 0.4608, 0.6765, 0.03486, 0.1168, 0.05661, 0.08429, 0.06101, 0.08791, 0.03988, 0.1195, 0.4603, 0.7064, 0.4549, 0.678, 0.4608, 0.6765, 0.4661, 0.7046, 0.01987, 0.153, 0.03486, 0.1168, 0.03988, 0.1195, 0.02532, 0.1547, 0.3464, 0.466, 0.3501, 0.4342, 0.356, 0.4358, 0.3523, 0.4672, 0.01223, 0.1914, 0.01987, 0.153, 0.02532, 0.1547, 0.0179, 0.192, 0.3438, 0.5018, 0.3464, 0.466, 0.3523, 0.4672, 0.3498, 0.5026, 0.01223, 0.2306, 0.01223, 0.1914, 0.0179, 0.192, 0.0179, 0.23, 0.3425, 0.5402, 0.3438, 0.5018, 0.3498, 0.5026, 0.3485, 0.5405, 0.01987, 0.269, 0.01223, 0.2306, 0.0179, 0.23, 0.02532, 0.2673, 0.3425, 0.5798, 0.3425, 0.5402, 0.3485, 0.5405, 0.3485, 0.5796, 0.03486, 0.3052, 0.01987, 0.269, 0.02532, 0.2673, 0.03988, 0.3025, 0.3438, 0.619, 0.3425, 0.5798, 0.3485, 0.5796, 0.3498, 0.6184, 0.05661, 0.3377, 0.03486, 0.3052, 0.03988, 0.3025, 0.06101, 0.3341, 0.3464, 0.6563, 0.3438, 0.619, 0.3498, 0.6184, 0.3523, 0.6552, 0.08429, 0.3654, 0.05661, 0.3377, 0.06101, 0.3341, 0.08791, 0.361, 0.3501, 0.6903, 0.3464, 0.6563, 0.3523, 0.6552, 0.356, 0.6889, 0.1168, 0.3871, 0.08429, 0.3654, 0.08791, 0.361, 0.1195, 0.3821, 0.5538, 0.6467, 0.5489, 0.6791, 0.5431, 0.6774, 0.5479, 0.6455, 0.153, 0.4021, 0.1168, 0.3871, 0.1195, 0.3821, 0.1547, 0.3967, 0.5575, 0.6106, 0.5538, 0.6467, 0.5479, 0.6455, 0.5515, 0.6097, 0.1914, 0.4098, 0.153, 0.4021, 0.1547, 0.3967, 0.192, 0.4041, 0.5597, 0.5719, 0.5575, 0.6106, 0.5515, 0.6097, 0.5537, 0.5716, 0.2306, 0.4098, 0.1914, 0.4098, 0.192, 0.4041, 0.23, 0.4041, 0.5604, 0.5323, 0.5597, 0.5719, 0.5537, 0.5716, 0.5544, 0.5324, 0.269, 0.4021, 0.2306, 0.4098, 0.23, 0.4041, 0.2673, 0.3967, 0.5597, 0.4933, 0.5604, 0.5323, 0.5544, 0.5324, 0.5537, 0.4938, 0.3052, 0.3871, 0.269, 0.4021, 0.2673, 0.3967, 0.3025, 0.3821, 0.5575, 0.4563, 0.5597, 0.4933, 0.5537, 0.4938, 0.5515, 0.4573, 0.3377, 0.3654, 0.3052, 0.3871, 0.3025, 0.3821, 0.3341, 0.361, 0.2881, 0.4601, 0.2914, 0.4903, 0.2854, 0.4913, 0.2822, 0.4615, 0.6305, 0.3695, 0.5953, 0.3695, 0.5959, 0.3639, 0.6299, 0.3639, 0.2837, 0.4342, 0.2881, 0.4601, 0.2822, 0.4615, 0.2778, 0.4359, 0.665, 0.3627, 0.6305, 0.3695, 0.6299, 0.3639, 0.6634, 0.3572, 0.6615, 0.6234, 0.6577, 0.6512, 0.6518, 0.6495, 0.6556, 0.6221, 0.6975, 0.3492, 0.665, 0.3627, 0.6634, 0.3572, 0.6948, 0.3442, 0.6644, 0.5917, 0.6615, 0.6234, 0.6556, 0.6221, 0.6585, 0.5908, 0.7268, 0.3297, 0.6975, 0.3492, 0.6948, 0.3442, 0.7232, 0.3253, 0.6662, 0.5575, 0.6644, 0.5917, 0.6585, 0.5908, 0.6602, 0.557, 0.7517, 0.3048, 0.7268, 0.3297, 0.7232, 0.3253, 0.7473, 0.3012, 0.6668, 0.5219, 0.6662, 0.5575, 0.6602, 0.557, 0.6608, 0.522, 0.7712, 0.2755, 0.7517, 0.3048, 0.7473, 0.3012, 0.7662, 0.2728, 0.6662, 0.4865, 0.6668, 0.5219, 0.6608, 0.522, 0.6602, 0.487, 0.7847, 0.243, 0.7712, 0.2755, 0.7662, 0.2728, 0.7792, 0.2413, 0.6644, 0.4525, 0.6662, 0.4865, 0.6602, 0.487, 0.6585, 0.4534, 0.7915, 0.2085, 0.7847, 0.243, 0.7792, 0.2413, 0.7859, 0.2079, 0.6615, 0.4213, 0.6644, 0.4525, 0.6585, 0.4534, 0.6556, 0.4226, 0.7915, 0.1733, 0.7915, 0.2085, 0.7859, 0.2079, 0.7859, 0.1739, 0.6577, 0.394, 0.6615, 0.4213, 0.6556, 0.4226, 0.6518, 0.3957, 0.7847, 0.1388, 0.7915, 0.1733, 0.7859, 0.1739, 0.7792, 0.1404, 0.6166, 0.4189, 0.6215, 0.394, 0.6273, 0.3958, 0.6225, 0.4204, 0.7712, 0.1063, 0.7847, 0.1388, 0.7792, 0.1404, 0.7662, 0.1089, 0.6128, 0.4482, 0.6166, 0.4189, 0.6225, 0.4204, 0.6188, 0.4493, 0.7517, 0.077, 0.7712, 0.1063, 0.7662, 0.1089, 0.7473, 0.08062, 0.6102, 0.481, 0.6128, 0.4482, 0.6188, 0.4493, 0.6162, 0.4817, 0.7268, 0.05212, 0.7517, 0.077, 0.7473, 0.08062, 0.7232, 0.05652, 0.6088, 0.5158, 0.6102, 0.481, 0.6162, 0.4817, 0.6148, 0.5161, 0.6975, 0.03257, 0.7268, 0.05212, 0.7232, 0.05652, 0.6948, 0.03759, 0.6088, 0.5515, 0.6088, 0.5158, 0.6148, 0.5161, 0.6148, 0.5513, 0.665, 0.0191, 0.6975, 0.03257, 0.6948, 0.03759, 0.6634, 0.02455, 0.6102, 0.5865, 0.6088, 0.5515, 0.6148, 0.5513, 0.6162, 0.5859, 0.6305, 0.01223, 0.665, 0.0191, 0.6634, 0.02455, 0.6299, 0.0179, 0.6128, 0.6197, 0.6102, 0.5865, 0.6162, 0.5859, 0.6188, 0.6186, 0.5953, 0.01223, 0.6305, 0.01223, 0.6299, 0.0179, 0.5959, 0.0179, 0.6166, 0.6496, 0.6128, 0.6197, 0.6188, 0.6186, 0.6225, 0.6481, 0.5608, 0.0191, 0.5953, 0.01223, 0.5959, 0.0179, 0.5624, 0.02455, 0.6215, 0.6752, 0.6166, 0.6496, 0.6225, 0.6481, 0.6273, 0.6734, 0.5283, 0.03257, 0.5608, 0.0191, 0.5624, 0.02455, 0.531, 0.03759, 0.396, 0.4628, 0.3993, 0.4342, 0.4052, 0.4358, 0.4019, 0.464, 0.499, 0.05212, 0.5283, 0.03257, 0.531, 0.03759, 0.5026, 0.05652, 0.3937, 0.4951, 0.396, 0.4628, 0.4019, 0.464, 0.3996, 0.4958, 0.4741, 0.077, 0.499, 0.05212, 0.5026, 0.05652, 0.4785, 0.08062, 0.3925, 0.5296, 0.3937, 0.4951, 0.3996, 0.4958, 0.3985, 0.5299, 0.4546, 0.1063, 0.4741, 0.077, 0.4785, 0.08062, 0.4596, 0.1089, 0.3925, 0.5652, 0.3925, 0.5296, 0.3985, 0.5299, 0.3985, 0.5651, 0.4411, 0.1388, 0.4546, 0.1063, 0.4596, 0.1089, 0.4465, 0.1404, 0.3937, 0.6005, 0.3925, 0.5652, 0.3985, 0.5651, 0.3996, 0.5999, 0.4342, 0.1733, 0.4411, 0.1388, 0.4465, 0.1404, 0.4399, 0.1739, 0.396, 0.6341, 0.3937, 0.6005, 0.3996, 0.5999, 0.4019, 0.633, 0.4342, 0.2085, 0.4342, 0.1733, 0.4399, 0.1739, 0.4399, 0.2079, 0.3993, 0.6647, 0.396, 0.6341, 0.4019, 0.633, 0.4052, 0.6632, 0.4411, 0.243, 0.4342, 0.2085, 0.4399, 0.2079, 0.4465, 0.2413, 0.2881, 0.6617, 0.2837, 0.6908, 0.2778, 0.6892, 0.2822, 0.6604, 0.4546, 0.2755, 0.4411, 0.243, 0.4465, 0.2413, 0.4596, 0.2728, 0.2914, 0.6291, 0.2881, 0.6617, 0.2822, 0.6604, 0.2854, 0.6283, 0.4741, 0.3048, 0.4546, 0.2755, 0.4596, 0.2728, 0.4785, 0.3012, 0.2934, 0.5944, 0.2914, 0.6291, 0.2854, 0.6283, 0.2874, 0.594, 0.499, 0.3297, 0.4741, 0.3048, 0.4785, 0.3012, 0.5026, 0.3253, 0.2941, 0.5587, 0.2934, 0.5944, 0.2874, 0.594, 0.2881, 0.5588, 0.5283, 0.3492, 0.499, 0.3297, 0.5026, 0.3253, 0.5309, 0.3442, 0.2934, 0.5236, 0.2941, 0.5587, 0.2881, 0.5588, 0.2874, 0.5241, 0.5608, 0.3627, 0.5283, 0.3492, 0.5309, 0.3442, 0.5624, 0.3572, 0.2914, 0.4903, 0.2934, 0.5236, 0.2874, 0.5241, 0.2854, 0.4913, 0.5953, 0.3695, 0.5608, 0.3627, 0.5624, 0.3572, 0.5959, 0.3639, 0.361, 0.3341, 0.3341, 0.361, 0.3264, 0.3516, 0.3516, 0.3264, 0.09135, 0.948, 0.09269, 0.7288, 0.1705, 0.8118, 0.1705, 0.9452, 0.9484, 0.1849, 0.816, 0.1727, 0.816, 0.01223, 0.9484, 0.025, 0.5655, 0.9235, 0.5655, 0.7043, 0.6404, 0.786, 0.6403, 0.9234, 0.0443, 0.7043, 0.05129, 0.573, 0.2234, 0.573, 0.2159, 0.7043, 0.2764, 0.7288, 0.2764, 0.907, 0.1949, 0.907, 0.1949, 0.7288, 0.8278, 0.4169, 0.7033, 0.4496, 0.7033, 0.4267, 0.8278, 0.394, 0.8653, 0.8612, 0.8653, 0.6824, 0.884, 0.6827, 0.884, 0.8609, 0.3579, 0.7288, 0.3579, 0.907, 0.2764, 0.907, 0.2764, 0.7288, 0.4906, 0.9236, 0.4915, 0.7955, 0.5655, 0.7043, 0.5655, 0.9235, 0.01223, 0.9509, 0.01318, 0.8188, 0.09269, 0.7288, 0.09135, 0.948, 0.03674, 0.4342, 0.2083, 0.4342, 0.2289, 0.555, 0.05727, 0.555, 0.8278, 0.4169, 0.8278, 0.5768, 0.7033, 0.6095, 0.7033, 0.4496, 0.8653, 0.8612, 0.884, 0.8609, 0.884, 0.8864, 0.8653, 0.8867, 0.2234, 0.573, 0.2289, 0.555, 0.2534, 0.555, 0.248, 0.573, 0.884, 0.6827, 0.8653, 0.6824, 0.8653, 0.6568, 0.884, 0.6572, 0.2234, 0.573, 0.05129, 0.573, 0.05727, 0.555, 0.2289, 0.555, 0.9878, 0.4275, 0.8771, 0.4201, 0.8523, 0.394, 0.9833, 0.4003, 0.8771, 0.4201, 0.8866, 0.5371, 0.8626, 0.5371, 0.8523, 0.394, 0.7033, 0.8612, 0.7847, 0.8609, 0.7847, 0.8864, 0.7033, 0.8867, 0.7847, 0.8609, 0.8653, 0.8612, 0.8653, 0.8867, 0.7847, 0.8864, 0.03674, 0.4342, 0.05727, 0.555, 0.03276, 0.555, 0.01223, 0.4342, 0.05727, 0.555, 0.05129, 0.573, 0.02671, 0.573, 0.03276, 0.555, 0.8419, 0.2344, 0.8524, 0.3541, 0.8258, 0.3515, 0.816, 0.2094, 0.9557, 0.2353, 0.8419, 0.2344, 0.816, 0.2094, 0.9549, 0.2094, 0.2289, 0.555, 0.2083, 0.4342, 0.2328, 0.4342, 0.2534, 0.555, 0.8653, 0.6824, 0.7847, 0.6827, 0.7847, 0.6572, 0.8653, 0.6568, 0.7847, 0.6827, 0.7033, 0.6824, 0.7033, 0.6568, 0.7847, 0.6572, 0.7033, 0.6095, 0.8278, 0.5768, 0.8278, 0.5997, 0.7033, 0.6324])
me_cylinder.update()

# ---- objects
ob_cylinder = bpy.data.objects.new('Cylinder', me_cylinder)

# ---- transforms, parenting, visibility, modifiers, constraints
ob_cylinder.location = (0.0, 0.0, 0.0)
_m = ob_cylinder.modifiers.new('Auto Smooth', 'NODES')
_m.node_group = ng_auto_smooth
_gi = [s.identifier for s in ng_auto_smooth.interface.items_tree if s.item_type == 'SOCKET' and s.in_out == 'INPUT']
_m[_gi[1]] = 0.8831  # Angle

# ---- collection membership
col_collection.objects.link(ob_cylinder)

# ---- scene / render settings (as saved in the file)
scene.frame_start = 1; scene.frame_end = 250; scene.frame_set(1)
scene.render.engine = 'BLENDER_EEVEE_NEXT'
scene.cycles.sampling_pattern = 'TABULATED_SOBOL'
bpy.context.view_layer.update()

# ---- added for rendering (the .blend has no active camera and no usable light): camera, sun
cam_auto = bpy.data.cameras.new('AutoCamera')
cam_auto.lens = 50.0
cam_auto.sensor_width = 36.0
cam_auto.clip_end = 1000.0
ob_auto_camera = bpy.data.objects.new('AutoCamera', cam_auto)
scene.collection.objects.link(ob_auto_camera)
ob_auto_camera.location = (0.25424, -0.305088, 0.267307)
ob_auto_camera.rotation_euler = (1.09748, -7.21219e-08, 0.694738)
scene.camera = ob_auto_camera
light_auto_sun = bpy.data.lights.new('AutoSun', 'SUN')
light_auto_sun.energy = 3.0
light_auto_sun.angle = 0.0523599
ob_auto_sun = bpy.data.objects.new('AutoSun', light_auto_sun)
scene.collection.objects.link(ob_auto_sun)
ob_auto_sun.rotation_euler = (0.872665, 0.174533, 0.523599)
bpy.context.view_layer.update()
